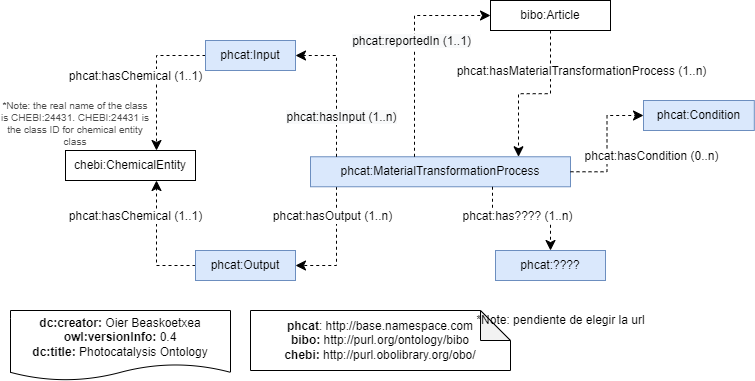

The diagram above was exported from draw.io. Its source (the exported page's mxGraphModel, read from the mxfile embedded in the PNG):
<mxGraphModel dx="1865" dy="649" grid="1" gridSize="10" guides="1" tooltips="1" connect="1" arrows="1" fold="1" page="1" pageScale="1" pageWidth="827" pageHeight="1169" math="0" shadow="0">
  <root>
    <mxCell id="MMTwlJzof05a0x9XS48x-0" />
    <mxCell id="MMTwlJzof05a0x9XS48x-1" parent="MMTwlJzof05a0x9XS48x-0" />
    <mxCell id="l66WZ51gTmYHCQNs0U8S-2" value="&lt;div&gt;&lt;b&gt;dc:creator:&lt;/b&gt;&amp;nbsp;Oier Beaskoetxea&lt;/div&gt;&lt;div&gt;&lt;b&gt;owl:versionInfo:&lt;/b&gt; 0.4&lt;/div&gt;&lt;div&gt;&lt;b&gt;dc:title:&lt;/b&gt;&amp;nbsp;Photocatalysis Ontology&lt;/div&gt;" style="shape=document;whiteSpace=wrap;html=1;boundedLbl=1;labelBackgroundColor=#ffffff;strokeColor=#000000;fontSize=12;fontColor=#000000;size=0.23333333333333334;" vertex="1" parent="MMTwlJzof05a0x9XS48x-1">
      <mxGeometry x="-330" y="680" width="220" height="70" as="geometry" />
    </mxCell>
    <mxCell id="l66WZ51gTmYHCQNs0U8S-3" value="&lt;div&gt;&lt;b&gt;phcat&lt;/b&gt;: http://base.namespace.com&lt;/div&gt;&lt;div&gt;&lt;b style=&quot;background-color: initial;&quot;&gt;bibo:&amp;nbsp;&lt;/b&gt;&lt;span style=&quot;background-color: initial;&quot;&gt;http://purl.org/ontology/bibo&lt;/span&gt;&lt;br&gt;&lt;/div&gt;&lt;div&gt;&lt;b&gt;chebi:&amp;nbsp;&lt;/b&gt;http://purl.obolibrary.org/obo/&lt;/div&gt;" style="shape=note;whiteSpace=wrap;html=1;backgroundOutline=1;darkOpacity=0.05;align=center;" vertex="1" parent="MMTwlJzof05a0x9XS48x-1">
      <mxGeometry x="-90" y="680" width="260" height="60" as="geometry" />
    </mxCell>
    <mxCell id="l66WZ51gTmYHCQNs0U8S-4" value="" style="endArrow=classic;html=1;endSize=8;dashed=1;arcSize=0;rounded=0;entryX=1;entryY=0.5;entryDx=0;entryDy=0;exitX=0.1;exitY=1;exitDx=0;exitDy=0;edgeStyle=orthogonalEdgeStyle;" edge="1" parent="MMTwlJzof05a0x9XS48x-1" source="l66WZ51gTmYHCQNs0U8S-11" target="l66WZ51gTmYHCQNs0U8S-22">
      <mxGeometry width="50" height="50" relative="1" as="geometry">
        <mxPoint x="680" y="578.1300000000006" as="sourcePoint" />
        <mxPoint x="414" y="735" as="targetPoint" />
      </mxGeometry>
    </mxCell>
    <mxCell id="l66WZ51gTmYHCQNs0U8S-5" value="&lt;span style=&quot;font-size: 12px;&quot;&gt;phcat:hasOutput (1..n)&lt;/span&gt;" style="edgeLabel;html=1;align=center;verticalAlign=middle;resizable=0;points=[];labelBackgroundColor=#FFFFFF;" vertex="1" connectable="0" parent="l66WZ51gTmYHCQNs0U8S-4">
      <mxGeometry x="-0.1912" y="-1" relative="1" as="geometry">
        <mxPoint x="-4" y="-19" as="offset" />
      </mxGeometry>
    </mxCell>
    <mxCell id="l66WZ51gTmYHCQNs0U8S-6" value="*Note: pendiente de elegir la url" style="text;html=1;align=center;verticalAlign=middle;resizable=0;points=[];autosize=1;strokeColor=none;fillColor=none;" vertex="1" parent="MMTwlJzof05a0x9XS48x-1">
      <mxGeometry x="130" y="680" width="180" height="20" as="geometry" />
    </mxCell>
    <mxCell id="l66WZ51gTmYHCQNs0U8S-7" value="" style="endArrow=classic;html=1;endSize=8;dashed=1;arcSize=0;rounded=0;edgeStyle=orthogonalEdgeStyle;entryX=0.7;entryY=1;entryDx=0;entryDy=0;exitX=0;exitY=0.5;exitDx=0;exitDy=0;" edge="1" parent="MMTwlJzof05a0x9XS48x-1" source="l66WZ51gTmYHCQNs0U8S-22" target="l66WZ51gTmYHCQNs0U8S-25">
      <mxGeometry width="50" height="50" relative="1" as="geometry">
        <mxPoint x="434.33000000000004" y="785.3199999999999" as="sourcePoint" />
        <mxPoint x="-268" y="576.2600000000002" as="targetPoint" />
      </mxGeometry>
    </mxCell>
    <mxCell id="l66WZ51gTmYHCQNs0U8S-8" value="&lt;span style=&quot;font-size: 12px;&quot;&gt;phcat:hasChemical (1..1)&lt;/span&gt;" style="edgeLabel;html=1;align=center;verticalAlign=middle;resizable=0;points=[];labelBackgroundColor=#FFFFFF;fontSize=12;" vertex="1" connectable="0" parent="l66WZ51gTmYHCQNs0U8S-7">
      <mxGeometry x="-0.1912" y="-1" relative="1" as="geometry">
        <mxPoint x="-23" y="-39" as="offset" />
      </mxGeometry>
    </mxCell>
    <mxCell id="l66WZ51gTmYHCQNs0U8S-9" value="" style="endArrow=classic;html=1;endSize=8;dashed=1;arcSize=0;rounded=0;edgeStyle=orthogonalEdgeStyle;entryX=0.7;entryY=0;entryDx=0;entryDy=0;exitX=0;exitY=0.5;exitDx=0;exitDy=0;" edge="1" parent="MMTwlJzof05a0x9XS48x-1" source="l66WZ51gTmYHCQNs0U8S-24" target="l66WZ51gTmYHCQNs0U8S-25">
      <mxGeometry width="50" height="50" relative="1" as="geometry">
        <mxPoint x="507.6399999999994" y="650" as="sourcePoint" />
        <mxPoint x="112.67153284671531" y="437.5" as="targetPoint" />
      </mxGeometry>
    </mxCell>
    <mxCell id="l66WZ51gTmYHCQNs0U8S-10" value="&lt;span style=&quot;font-size: 12px;&quot;&gt;phcat:hasChemical (1..1)&lt;/span&gt;" style="edgeLabel;html=1;align=center;verticalAlign=middle;resizable=0;points=[];labelBackgroundColor=#FFFFFF;" vertex="1" connectable="0" parent="l66WZ51gTmYHCQNs0U8S-9">
      <mxGeometry x="-0.1912" y="-1" relative="1" as="geometry">
        <mxPoint x="-21" y="11" as="offset" />
      </mxGeometry>
    </mxCell>
    <mxCell id="l66WZ51gTmYHCQNs0U8S-11" value="phcat:MaterialTransformationProcess" style="rounded=0;whiteSpace=wrap;html=1;snapToPoint=1;points=[[0.1,0],[0.2,0],[0.3,0],[0.4,0],[0.5,0],[0.6,0],[0.7,0],[0.8,0],[0.9,0],[0,0.1],[0,0.3],[0,0.5],[0,0.7],[0,0.9],[0.1,1],[0.2,1],[0.3,1],[0.4,1],[0.5,1],[0.6,1],[0.7,1],[0.8,1],[0.9,1],[1,0.1],[1,0.3],[1,0.5],[1,0.7],[1,0.9]];fillColor=#dae8fc;strokeColor=#6c8ebf;" vertex="1" parent="MMTwlJzof05a0x9XS48x-1">
      <mxGeometry x="-30.000000000000014" y="526.26" width="260" height="30" as="geometry" />
    </mxCell>
    <mxCell id="l66WZ51gTmYHCQNs0U8S-12" value="" style="endArrow=classic;html=1;endSize=8;dashed=1;arcSize=0;rounded=0;fontSize=9;fontColor=#FF0000;edgeStyle=orthogonalEdgeStyle;entryX=1;entryY=0.5;entryDx=0;entryDy=0;exitX=0.1;exitY=0;exitDx=0;exitDy=0;" edge="1" parent="MMTwlJzof05a0x9XS48x-1" source="l66WZ51gTmYHCQNs0U8S-11" target="l66WZ51gTmYHCQNs0U8S-24">
      <mxGeometry width="50" height="50" relative="1" as="geometry">
        <mxPoint x="671.9999999999995" y="524" as="sourcePoint" />
        <mxPoint x="196.01029501162202" y="-15" as="targetPoint" />
      </mxGeometry>
    </mxCell>
    <mxCell id="l66WZ51gTmYHCQNs0U8S-13" value="&lt;span style=&quot;font-size: 12px ; background-color: rgb(248 , 249 , 250)&quot;&gt;phcat:hasInput (1..n)&lt;/span&gt;" style="edgeLabel;html=1;align=center;verticalAlign=middle;resizable=0;points=[];fontSize=9;fontColor=#000000;strokeColor=#FF0000;" vertex="1" connectable="0" parent="l66WZ51gTmYHCQNs0U8S-12">
      <mxGeometry x="-0.1912" y="-1" relative="1" as="geometry">
        <mxPoint x="3" y="18" as="offset" />
      </mxGeometry>
    </mxCell>
    <mxCell id="l66WZ51gTmYHCQNs0U8S-14" value="" style="endArrow=classic;html=1;endSize=8;dashed=1;arcSize=0;rounded=0;fontSize=9;fontColor=#FF0000;exitX=0.4;exitY=0;exitDx=0;exitDy=0;edgeStyle=orthogonalEdgeStyle;entryX=0;entryY=0.5;entryDx=0;entryDy=0;" edge="1" parent="MMTwlJzof05a0x9XS48x-1" source="l66WZ51gTmYHCQNs0U8S-11" target="l66WZ51gTmYHCQNs0U8S-23">
      <mxGeometry width="50" height="50" relative="1" as="geometry">
        <mxPoint x="690.0000000000005" y="551.2600000000002" as="sourcePoint" />
        <mxPoint x="445.29411764705884" y="230" as="targetPoint" />
      </mxGeometry>
    </mxCell>
    <mxCell id="l66WZ51gTmYHCQNs0U8S-15" value="&lt;span style=&quot;font-size: 12px ; background-color: rgb(248 , 249 , 250)&quot;&gt;phcat:reportedIn (1..1)&lt;/span&gt;" style="edgeLabel;html=1;align=center;verticalAlign=middle;resizable=0;points=[];fontSize=9;fontColor=#000000;strokeColor=#FF0000;" vertex="1" connectable="0" parent="l66WZ51gTmYHCQNs0U8S-14">
      <mxGeometry x="-0.1912" y="-1" relative="1" as="geometry">
        <mxPoint x="-5" y="-28" as="offset" />
      </mxGeometry>
    </mxCell>
    <mxCell id="l66WZ51gTmYHCQNs0U8S-16" value="" style="endArrow=classic;html=1;endSize=8;dashed=1;arcSize=0;rounded=0;fontSize=9;fontColor=#FF0000;edgeStyle=orthogonalEdgeStyle;entryX=0.8;entryY=0;entryDx=0;entryDy=0;exitX=0.5;exitY=1;exitDx=0;exitDy=0;" edge="1" parent="MMTwlJzof05a0x9XS48x-1" source="l66WZ51gTmYHCQNs0U8S-23" target="l66WZ51gTmYHCQNs0U8S-11">
      <mxGeometry width="50" height="50" relative="1" as="geometry">
        <mxPoint x="190" y="490" as="sourcePoint" />
        <mxPoint x="300" y="380" as="targetPoint" />
      </mxGeometry>
    </mxCell>
    <mxCell id="l66WZ51gTmYHCQNs0U8S-17" value="&lt;span style=&quot;font-size: 12px;&quot;&gt;phcat:hasMaterialTransformationProcess (1..n)&lt;/span&gt;" style="edgeLabel;html=1;align=center;verticalAlign=middle;resizable=0;points=[];fontSize=9;fontColor=#000000;strokeColor=#FF0000;" vertex="1" connectable="0" parent="l66WZ51gTmYHCQNs0U8S-16">
      <mxGeometry x="-0.1912" y="-1" relative="1" as="geometry">
        <mxPoint x="31" y="-22" as="offset" />
      </mxGeometry>
    </mxCell>
    <mxCell id="l66WZ51gTmYHCQNs0U8S-18" value="" style="endArrow=classic;html=1;endSize=8;dashed=1;arcSize=0;rounded=0;exitX=1;exitY=0.5;exitDx=0;exitDy=0;entryX=0;entryY=0.5;entryDx=0;entryDy=0;edgeStyle=orthogonalEdgeStyle;fontStyle=1" edge="1" parent="MMTwlJzof05a0x9XS48x-1" source="l66WZ51gTmYHCQNs0U8S-11" target="l66WZ51gTmYHCQNs0U8S-20">
      <mxGeometry width="50" height="50" relative="1" as="geometry">
        <mxPoint x="1070" y="195" as="sourcePoint" />
        <mxPoint x="1470" y="375" as="targetPoint" />
      </mxGeometry>
    </mxCell>
    <mxCell id="l66WZ51gTmYHCQNs0U8S-19" value="&lt;span style=&quot;font-size: 12px;&quot;&gt;phcat:hasCondition (0..n)&lt;/span&gt;" style="edgeLabel;html=1;align=center;verticalAlign=middle;resizable=0;points=[];labelBackgroundColor=#FFFFFF;" vertex="1" connectable="0" parent="l66WZ51gTmYHCQNs0U8S-18">
      <mxGeometry x="-0.1912" y="-1" relative="1" as="geometry">
        <mxPoint x="43" as="offset" />
      </mxGeometry>
    </mxCell>
    <mxCell id="l66WZ51gTmYHCQNs0U8S-20" value="phcat:Condition" style="rounded=0;whiteSpace=wrap;html=1;snapToPoint=1;points=[[0.1,0],[0.2,0],[0.3,0],[0.4,0],[0.5,0],[0.6,0],[0.7,0],[0.8,0],[0.9,0],[0,0.1],[0,0.3],[0,0.5],[0,0.7],[0,0.9],[0.1,1],[0.2,1],[0.3,1],[0.4,1],[0.5,1],[0.6,1],[0.7,1],[0.8,1],[0.9,1],[1,0.1],[1,0.3],[1,0.5],[1,0.7],[1,0.9]];fillColor=#dae8fc;strokeColor=#6c8ebf;" vertex="1" parent="MMTwlJzof05a0x9XS48x-1">
      <mxGeometry x="303" y="470" width="110.8" height="30" as="geometry" />
    </mxCell>
    <mxCell id="l66WZ51gTmYHCQNs0U8S-21" value="" style="group;fillColor=#dae8fc;strokeColor=#6c8ebf;" vertex="1" connectable="0" parent="MMTwlJzof05a0x9XS48x-1">
      <mxGeometry x="-145" y="620" width="100" height="30" as="geometry" />
    </mxCell>
    <mxCell id="l66WZ51gTmYHCQNs0U8S-22" value="phcat:Output" style="rounded=0;whiteSpace=wrap;html=1;snapToPoint=1;points=[[0.1,0],[0.2,0],[0.3,0],[0.4,0],[0.5,0],[0.6,0],[0.7,0],[0.8,0],[0.9,0],[0,0.1],[0,0.3],[0,0.5],[0,0.7],[0,0.9],[0.1,1],[0.2,1],[0.3,1],[0.4,1],[0.5,1],[0.6,1],[0.7,1],[0.8,1],[0.9,1],[1,0.1],[1,0.3],[1,0.5],[1,0.7],[1,0.9]];fontSize=12;fillColor=#dae8fc;strokeColor=#6c8ebf;" vertex="1" parent="l66WZ51gTmYHCQNs0U8S-21">
      <mxGeometry width="100" height="30" as="geometry" />
    </mxCell>
    <mxCell id="l66WZ51gTmYHCQNs0U8S-23" value="bibo:Article" style="rounded=0;whiteSpace=wrap;html=1;snapToPoint=1;points=[[0.1,0],[0.2,0],[0.3,0],[0.4,0],[0.5,0],[0.6,0],[0.7,0],[0.8,0],[0.9,0],[0,0.1],[0,0.3],[0,0.5],[0,0.7],[0,0.9],[0.1,1],[0.2,1],[0.3,1],[0.4,1],[0.5,1],[0.6,1],[0.7,1],[0.8,1],[0.9,1],[1,0.1],[1,0.3],[1,0.5],[1,0.7],[1,0.9]];" vertex="1" parent="MMTwlJzof05a0x9XS48x-1">
      <mxGeometry x="150" y="370" width="120" height="30" as="geometry" />
    </mxCell>
    <mxCell id="l66WZ51gTmYHCQNs0U8S-24" value="phcat:Input" style="rounded=0;whiteSpace=wrap;html=1;snapToPoint=1;points=[[0.1,0],[0.2,0],[0.3,0],[0.4,0],[0.5,0],[0.6,0],[0.7,0],[0.8,0],[0.9,0],[0,0.1],[0,0.3],[0,0.5],[0,0.7],[0,0.9],[0.1,1],[0.2,1],[0.3,1],[0.4,1],[0.5,1],[0.6,1],[0.7,1],[0.8,1],[0.9,1],[1,0.1],[1,0.3],[1,0.5],[1,0.7],[1,0.9]];fillColor=#dae8fc;strokeColor=#6c8ebf;" vertex="1" parent="MMTwlJzof05a0x9XS48x-1">
      <mxGeometry x="-135" y="410" width="90" height="30" as="geometry" />
    </mxCell>
    <mxCell id="l66WZ51gTmYHCQNs0U8S-25" value="chebi:ChemicalEntity" style="rounded=0;whiteSpace=wrap;html=1;snapToPoint=1;points=[[0.1,0],[0.2,0],[0.3,0],[0.4,0],[0.5,0],[0.6,0],[0.7,0],[0.8,0],[0.9,0],[0,0.1],[0,0.3],[0,0.5],[0,0.7],[0,0.9],[0.1,1],[0.2,1],[0.3,1],[0.4,1],[0.5,1],[0.6,1],[0.7,1],[0.8,1],[0.9,1],[1,0.1],[1,0.3],[1,0.5],[1,0.7],[1,0.9]];" vertex="1" parent="MMTwlJzof05a0x9XS48x-1">
      <mxGeometry x="-275" y="520" width="130" height="30" as="geometry" />
    </mxCell>
    <mxCell id="l66WZ51gTmYHCQNs0U8S-26" value="phcat:????" style="rounded=0;whiteSpace=wrap;html=1;snapToPoint=1;points=[[0.1,0],[0.2,0],[0.3,0],[0.4,0],[0.5,0],[0.6,0],[0.7,0],[0.8,0],[0.9,0],[0,0.1],[0,0.3],[0,0.5],[0,0.7],[0,0.9],[0.1,1],[0.2,1],[0.3,1],[0.4,1],[0.5,1],[0.6,1],[0.7,1],[0.8,1],[0.9,1],[1,0.1],[1,0.3],[1,0.5],[1,0.7],[1,0.9]];fillColor=#dae8fc;strokeColor=#6c8ebf;" vertex="1" parent="MMTwlJzof05a0x9XS48x-1">
      <mxGeometry x="155" y="620" width="110" height="30" as="geometry" />
    </mxCell>
    <mxCell id="l66WZ51gTmYHCQNs0U8S-27" value="" style="endArrow=classic;html=1;endSize=8;dashed=1;arcSize=0;rounded=0;exitX=0.7;exitY=1;exitDx=0;exitDy=0;entryX=0.5;entryY=0;entryDx=0;entryDy=0;edgeStyle=orthogonalEdgeStyle;fontStyle=1" edge="1" parent="MMTwlJzof05a0x9XS48x-1" source="l66WZ51gTmYHCQNs0U8S-11" target="l66WZ51gTmYHCQNs0U8S-26">
      <mxGeometry width="50" height="50" relative="1" as="geometry">
        <mxPoint x="450" y="495" as="sourcePoint" />
        <mxPoint x="670" y="495" as="targetPoint" />
      </mxGeometry>
    </mxCell>
    <mxCell id="l66WZ51gTmYHCQNs0U8S-28" value="&lt;span style=&quot;font-size: 12px;&quot;&gt;phcat:has???? (1..n)&lt;/span&gt;" style="edgeLabel;html=1;align=center;verticalAlign=middle;resizable=0;points=[];labelBackgroundColor=#FFFFFF;" vertex="1" connectable="0" parent="l66WZ51gTmYHCQNs0U8S-27">
      <mxGeometry x="-0.1912" y="-1" relative="1" as="geometry">
        <mxPoint x="7" y="-4" as="offset" />
      </mxGeometry>
    </mxCell>
    <mxCell id="l66WZ51gTmYHCQNs0U8S-29" value="*Note: the real name of the class is CHEBI:24431. CHEBI:24431 is the class ID for chemical entity class" style="text;html=1;strokeColor=none;fillColor=none;align=center;verticalAlign=middle;whiteSpace=wrap;rounded=0;fontColor=#4D4D4D;fontSize=10;" vertex="1" parent="MMTwlJzof05a0x9XS48x-1">
      <mxGeometry x="-340" y="460" width="150" height="66.26" as="geometry" />
    </mxCell>
  </root>
</mxGraphModel>